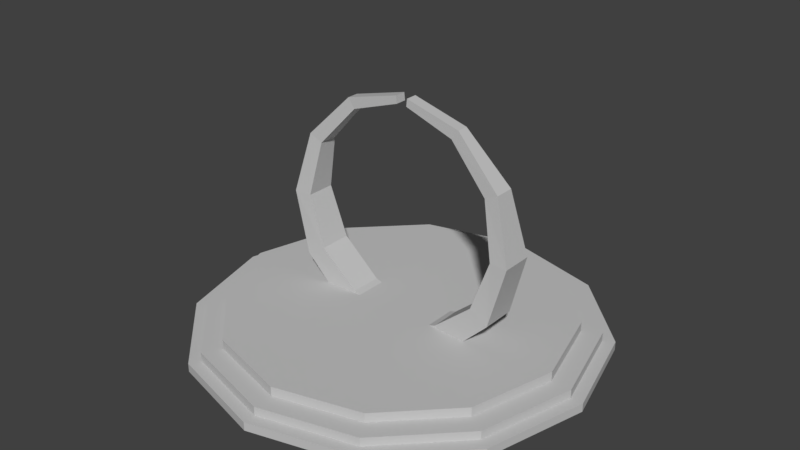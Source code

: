 # Source: stargate.blend  (saved by Blender 2.78.0; exported with 4.5.12 LTS)
import bpy
from mathutils import Matrix  # noqa: F401  (used for matrix-valued properties, if any)

bpy.ops.wm.read_factory_settings(use_empty=True)
scene = bpy.context.scene
scene.name = 'Scene'

# ---- collections
col_collection_1 = bpy.data.collections.new('Collection 1'); scene.collection.children.link(col_collection_1)

# ---- materials (node trees are filled in below, after node groups)
mat_stargate = bpy.data.materials.new('Stargate')
mat_stargate.alpha_threshold = 0.0
mat_stargate.use_transparent_shadow = False
mat_stargate.diffuse_color = (0.5489, 0.5489, 0.5489, 1.0)
mat_stargate.roughness = 0.5

# ---- material node trees

# ---- world
world_world = bpy.data.worlds.new('World'); scene.world = world_world
world_world.color = (0.05088, 0.05088, 0.05088)
world_world.use_sun_shadow = False
world_world.sun_shadow_jitter_overblur = 0.0
world_world.cycles.sampling_method = 'MANUAL'

# ---- meshes
me_cylinder_001 = bpy.data.meshes.new('Cylinder.001')
me_cylinder_001.from_pydata([(0.0, 1.0, -0.1155), (0.0, 1.0, -0.06039), (0.5, 0.866, -0.1155), (0.5, 0.866, -0.06039), (0.866, 0.5, -0.1155), (0.866, 0.5, -0.06039), (1.0, -4.371e-08, -0.1155), (1.0, -4.371e-08, -0.06039), (0.866, -0.5, -0.1155), (0.866, -0.5, -0.06039), (0.5, -0.866, -0.1155), (0.5, -0.866, -0.06039), (1.51e-07, -1.0, -0.1155), (1.51e-07, -1.0, -0.06039), (-0.5, -0.866, -0.1155), (-0.5, -0.866, -0.06039), (-0.866, -0.5, -0.1155), (-0.866, -0.5, -0.06039), (-1.0, -4.649e-07, -0.1155), (-1.0, -4.649e-07, -0.06039), (-0.866, 0.5, -0.1155), (-0.866, 0.5, -0.06039), (-0.5, 0.866, -0.1155), (-0.5, 0.866, -0.06039), (0.0, 1.118, -0.1155), (0.5592, 0.9686, -0.1155), (0.9686, 0.5592, -0.1155), (1.118, -4.889e-08, -0.1155), (0.9686, -0.5592, -0.1155), (0.5592, -0.9686, -0.1155), (1.689e-07, -1.118, -0.1155), (-0.5592, -0.9686, -0.1155), (-0.9686, -0.5592, -0.1155), (-1.118, -5.2e-07, -0.1155), (-0.9686, 0.5592, -0.1155), (-0.5592, 0.9686, -0.1155), (0.0, 1.118, -0.1672), (0.5592, 0.9686, -0.1672), (0.9686, 0.5592, -0.1672), (1.118, -4.889e-08, -0.1672), (0.9686, -0.5592, -0.1672), (0.5592, -0.9686, -0.1672), (1.689e-07, -1.118, -0.1672), (-0.5592, -0.9686, -0.1672), (-0.9686, -0.5592, -0.1672), (-1.118, -5.2e-07, -0.1672), (-0.9686, 0.5592, -0.1672), (-0.5592, 0.9686, -0.1672), (6.191e-11, 1.0, -0.2146), (0.5, 0.866, -0.2146), (0.866, 0.5, -0.2146), (1.0, -4.351e-08, -0.2146), (0.866, -0.5, -0.2146), (0.5, -0.866, -0.2146), (1.511e-07, -1.0, -0.2146), (-0.5, -0.866, -0.2146), (-0.866, -0.5, -0.2146), (-1.0, -4.647e-07, -0.2146), (-0.866, 0.5, -0.2146), (-0.5, 0.866, -0.2146), (-0.5592, -0.9686, -0.2146), (1.689e-07, -1.118, -0.2146), (0.5592, -0.9686, -0.2146), (6.191e-11, 1.118, -0.2146), (0.5592, 0.9686, -0.2146), (0.9686, 0.5592, -0.2146), (1.118, -4.869e-08, -0.2146), (0.9686, -0.5592, -0.2146), (-0.9686, -0.5592, -0.2146), (-1.118, -5.198e-07, -0.2146), (-0.9686, 0.5592, -0.2146), (-0.5592, 0.9686, -0.2146), (0.5951, -1.031, -0.1672), (0.5951, -1.031, -0.2176), (-1.031, -0.5951, -0.1672), (-1.031, -0.5951, -0.2176), (6.588e-11, 1.19, -0.2176), (0.0, 1.19, -0.1672), (0.5951, 1.031, -0.1672), (1.031, 0.5951, -0.1672), (1.19, -5.202e-08, -0.1672), (1.031, -0.5951, -0.1672), (1.797e-07, -1.19, -0.1672), (-0.5951, -1.031, -0.1672), (-1.19, -5.533e-07, -0.1672), (-1.031, 0.5951, -0.1672), (-0.5951, 1.031, -0.1672), (0.5951, 1.031, -0.2176), (-0.5951, 1.031, -0.2176), (1.031, -0.5951, -0.2176), (1.798e-07, -1.19, -0.2176), (-0.5951, -1.031, -0.2176), (-1.19, -5.531e-07, -0.2176), (-1.031, 0.5951, -0.2176), (1.031, 0.5951, -0.2176), (1.19, -5.181e-08, -0.2176), (0.324, 0.07835, 1.024), (0.324, 0.009516, 1.024), (0.5528, 0.09689, 0.7758), (0.5528, -0.01188, 0.7758), (0.6224, 0.1256, 0.4493), (0.6224, -0.04514, 0.4493), (0.5187, 0.1365, 0.1501), (0.5187, -0.05768, 0.1501), (0.2873, 0.1333, -0.04795), (0.2873, -0.05401, -0.04795), (0.0002809, 0.1357, -0.1406), (0.0002809, -0.05674, -0.1406), (-0.2871, 0.1333, -0.04795), (-0.518, 0.1365, 0.1501), (-0.518, -0.05768, 0.1501), (-0.6212, 0.1256, 0.4493), (-0.6212, -0.04514, 0.4493), (-0.5515, 0.09689, 0.7758), (-0.5515, -0.01188, 0.7758), (-0.3226, 0.07835, 1.024), (-0.3226, 0.009516, 1.024), (0.365, 0.07735, 1.08), (0.365, 0.01051, 1.08), (0.6318, 0.09942, 0.8137), (0.6318, -0.01493, 0.8137), (0.7294, 0.131, 0.4493), (0.7294, -0.05136, 0.4493), (0.6318, 0.1414, 0.08492), (0.6318, -0.06335, 0.08492), (0.365, 0.1414, -0.1818), (0.365, -0.06335, -0.1818), (0.0006671, 0.1414, -0.2795), (0.0006671, -0.06335, -0.2795), (-0.3637, 0.1414, -0.1818), (-0.3637, -0.06335, -0.1818), (-0.6304, 0.1414, 0.08492), (-0.6304, -0.06335, 0.08492), (-0.7281, 0.131, 0.4493), (-0.7281, -0.05136, 0.4493), (-0.6304, 0.09942, 0.8137), (-0.6304, -0.01493, 0.8137), (-0.3637, 0.07735, 1.08), (-0.3637, 0.01051, 1.08), (-0.2871, -0.05401, -0.04795), (-0.03577, 0.07735, 1.168), (-0.03577, 0.01051, 1.168), (-0.03073, 0.07735, 1.124), (-0.03073, 0.01051, 1.124), (0.0371, 0.07735, 1.168), (0.0371, 0.01051, 1.168), (0.03206, 0.07735, 1.124), (0.03206, 0.01051, 1.124)], [], [(0, 1, 3, 2), (2, 3, 5, 4), (4, 5, 7, 6), (6, 7, 9, 8), (8, 9, 11, 10), (10, 11, 13, 12), (12, 13, 15, 14), (14, 15, 17, 16), (16, 17, 19, 18), (18, 19, 21, 20), (3, 1, 23, 21, 19, 17, 15, 13, 11, 9, 7, 5), (20, 21, 23, 22), (22, 23, 1, 0), (14, 16, 32, 31), (4, 6, 27, 26), (64, 63, 76, 87), (68, 60, 91, 75), (42, 43, 83, 82), (18, 20, 34, 33), (8, 10, 29, 28), (60, 61, 90, 91), (22, 0, 24, 35), (12, 14, 31, 30), (2, 4, 26, 25), (41, 42, 82, 72), (28, 29, 41, 40), (27, 28, 40, 39), (35, 24, 36, 47), (24, 25, 37, 36), (26, 27, 39, 38), (34, 35, 47, 46), (25, 26, 38, 37), (33, 34, 46, 45), (32, 33, 45, 44), (31, 32, 44, 43), (30, 31, 43, 42), (29, 30, 42, 41), (61, 62, 73, 90), (0, 2, 25, 24), (40, 41, 72, 81), (47, 36, 77, 86), (10, 12, 30, 29), (20, 22, 35, 34), (62, 67, 89, 73), (39, 40, 81, 80), (63, 71, 88, 76), (6, 8, 28, 27), (16, 18, 33, 32), (46, 47, 86, 85), (48, 49, 50, 51, 52, 53, 54, 55, 56, 57, 58, 59), (57, 56, 68, 69), (49, 48, 63, 64), (56, 55, 60, 68), (55, 54, 61, 60), (54, 53, 62, 61), (50, 49, 64, 65), (58, 57, 69, 70), (51, 50, 65, 66), (59, 58, 70, 71), (52, 51, 66, 67), (48, 59, 71, 63), (53, 52, 67, 62), (72, 82, 90, 73), (74, 84, 92, 75), (78, 79, 94, 87), (86, 77, 76, 88), (81, 72, 73, 89), (83, 74, 75, 91), (77, 78, 87, 76), (85, 86, 88, 93), (80, 81, 89, 95), (82, 83, 91, 90), (84, 85, 93, 92), (79, 80, 95, 94), (43, 44, 74, 83), (69, 68, 75, 92), (36, 37, 78, 77), (65, 64, 87, 94), (44, 45, 84, 74), (70, 69, 92, 93), (37, 38, 79, 78), (66, 65, 94, 95), (45, 46, 85, 84), (71, 70, 93, 88), (38, 39, 80, 79), (67, 66, 95, 89), (144, 145, 118, 117), (117, 118, 120, 119), (119, 120, 122, 121), (121, 122, 124, 123), (123, 124, 126, 125), (125, 126, 128, 127), (127, 128, 130, 129), (129, 130, 132, 131), (131, 132, 134, 133), (133, 134, 136, 135), (135, 136, 138, 137), (147, 97, 118, 145), (98, 96, 117, 119), (97, 99, 120, 118), (100, 98, 119, 121), (99, 101, 122, 120), (102, 100, 121, 123), (101, 103, 124, 122), (104, 102, 123, 125), (103, 105, 126, 124), (106, 104, 125, 127), (105, 107, 128, 126), (108, 106, 127, 129), (107, 139, 130, 128), (109, 108, 129, 131), (139, 110, 132, 130), (111, 109, 131, 133), (110, 112, 134, 132), (113, 111, 133, 135), (112, 114, 136, 134), (115, 113, 135, 137), (114, 116, 138, 136), (142, 115, 137, 140), (100, 102, 103, 101), (113, 115, 116, 114), (104, 106, 107, 105), (146, 96, 97, 147), (108, 109, 110, 139), (98, 100, 101, 99), (111, 113, 114, 112), (102, 104, 105, 103), (106, 108, 139, 107), (96, 98, 99, 97), (109, 111, 112, 110), (115, 142, 143, 116), (116, 143, 141, 138), (137, 138, 141, 140), (146, 147, 145, 144), (96, 146, 144, 117), (142, 140, 141, 143)])
_uv = me_cylinder_001.uv_layers.new(name='UVMap')
_uv.uv.foreach_set('vector', [0.9665, 0.6437, 0.9772, 0.6436, 0.9785, 0.7314, 0.9677, 0.7315, 0.9794, 0.4775, 0.9901, 0.4775, 0.9892, 0.554, 0.9785, 0.5541, 0.9785, 0.5541, 0.9892, 0.554, 0.9892, 0.6477, 0.9785, 0.6477, 0.9785, 0.6477, 0.9892, 0.6477, 0.9901, 0.7333, 0.9794, 0.7333, 0.9557, 0.4775, 0.9665, 0.4775, 0.9651, 0.5507, 0.9543, 0.5508, 0.9543, 0.5508, 0.9651, 0.5507, 0.9651, 0.6437, 0.9543, 0.6437, 0.9543, 0.6437, 0.9651, 0.6437, 0.9665, 0.7314, 0.9557, 0.7315, 0.9892, 0.182, 1.0, 0.182, 0.9989, 0.2485, 0.9881, 0.2486, 0.9881, 0.2486, 0.9989, 0.2485, 0.9989, 0.3394, 0.9881, 0.3394, 0.9881, 0.3394, 0.9989, 0.3394, 1.0, 0.4302, 0.9892, 0.4303, 0.449, 0.6153, 0.449, 0.5212, 0.4995, 0.4397, 0.5871, 0.3927, 0.6882, 0.3927, 0.7757, 0.4397, 0.8263, 0.5212, 0.8263, 0.6153, 0.7757, 0.6968, 0.6882, 0.7438, 0.5871, 0.7438, 0.4995, 0.6968, 0.9677, 0.4775, 0.9785, 0.4775, 0.9772, 0.5507, 0.9665, 0.5507, 0.9665, 0.5507, 0.9772, 0.5507, 0.9772, 0.6436, 0.9665, 0.6437, 0.5219, 0.06784, 0.4714, 0.1493, 0.449, 0.1437, 0.5055, 0.05261, 0.8486, 0.2434, 0.8486, 0.1493, 0.871, 0.1437, 0.871, 0.249, 0.07005, 0.483, 0.01352, 0.5742, 0.0, 0.5708, 0.06016, 0.4738, 0.281, 0.8231, 0.379, 0.7705, 0.3888, 0.7797, 0.2847, 0.8357, 0.4355, 0.2615, 0.4355, 0.1563, 0.449, 0.1529, 0.449, 0.2649, 0.4714, 0.2434, 0.5219, 0.3249, 0.5055, 0.3401, 0.449, 0.249, 0.7981, 0.06784, 0.7105, 0.0208, 0.7165, 0.0, 0.8144, 0.05261, 0.379, 0.7705, 0.4355, 0.6794, 0.449, 0.6828, 0.3888, 0.7797, 0.6094, 0.3719, 0.7105, 0.3719, 0.7165, 0.3927, 0.6035, 0.3927, 0.6094, 0.0208, 0.5219, 0.06784, 0.5055, 0.05261, 0.6035, 0.0, 0.7981, 0.3249, 0.8486, 0.2434, 0.871, 0.249, 0.8144, 0.3401, 0.379, 0.3527, 0.4355, 0.2615, 0.449, 0.2649, 0.3888, 0.3619, 0.9543, 0.182, 0.9527, 0.2639, 0.9426, 0.2639, 0.9442, 0.182, 0.9871, 0.3723, 0.9881, 0.4681, 0.978, 0.4681, 0.977, 0.3723, 0.9669, 0.3841, 0.9669, 0.2802, 0.977, 0.2802, 0.977, 0.3841, 0.9669, 0.2802, 0.9655, 0.182, 0.9756, 0.182, 0.977, 0.2802, 0.9871, 0.2676, 0.9871, 0.3723, 0.977, 0.3723, 0.977, 0.2676, 0.9655, 0.466, 0.9669, 0.3841, 0.977, 0.3841, 0.9756, 0.466, 0.9881, 0.182, 0.9871, 0.2676, 0.977, 0.2676, 0.978, 0.182, 0.9527, 0.6421, 0.954, 0.7437, 0.9439, 0.7438, 0.9426, 0.6421, 0.9527, 0.5404, 0.9527, 0.6421, 0.9426, 0.6421, 0.9426, 0.5405, 0.954, 0.466, 0.9527, 0.5404, 0.9426, 0.5405, 0.9439, 0.4661, 0.9527, 0.3678, 0.9543, 0.466, 0.9442, 0.466, 0.9426, 0.3679, 0.9527, 0.2639, 0.9527, 0.3678, 0.9426, 0.3679, 0.9426, 0.2639, 0.4355, 0.6794, 0.4355, 0.5742, 0.449, 0.5708, 0.449, 0.6828, 0.7105, 0.3719, 0.7981, 0.3249, 0.8144, 0.3401, 0.7165, 0.3927, 0.281, 0.4053, 0.379, 0.3527, 0.3888, 0.3619, 0.2847, 0.4179, 0.07005, 0.06519, 0.01352, 0.1563, 0.0, 0.1529, 0.06016, 0.05598, 0.7105, 0.0208, 0.6094, 0.0208, 0.6035, 0.0, 0.7165, 0.0, 0.5219, 0.3249, 0.6094, 0.3719, 0.6035, 0.3927, 0.5055, 0.3401, 0.4355, 0.5742, 0.379, 0.483, 0.3888, 0.4738, 0.449, 0.5708, 0.168, 0.4053, 0.281, 0.4053, 0.2847, 0.4179, 0.1643, 0.4179, 0.01352, 0.5742, 0.01352, 0.6794, 2.328e-08, 0.6828, 0.0, 0.5708, 0.8486, 0.1493, 0.7981, 0.06784, 0.8144, 0.05261, 0.871, 0.1437, 0.4714, 0.1493, 0.4714, 0.2434, 0.449, 0.249, 0.449, 0.1437, 0.168, 0.01258, 0.07005, 0.06519, 0.06016, 0.05598, 0.1643, 0.0, 0.03587, 0.5797, 0.08641, 0.4983, 0.174, 0.4512, 0.275, 0.4512, 0.3626, 0.4983, 0.4131, 0.5797, 0.4131, 0.6738, 0.3626, 0.7553, 0.275, 0.8023, 0.174, 0.8023, 0.08641, 0.7553, 0.03587, 0.6738, 0.174, 0.8023, 0.275, 0.8023, 0.281, 0.8231, 0.168, 0.8231, 0.08641, 0.4983, 0.03587, 0.5797, 0.01352, 0.5742, 0.07005, 0.483, 0.275, 0.8023, 0.3626, 0.7553, 0.379, 0.7705, 0.281, 0.8231, 0.3626, 0.7553, 0.4131, 0.6738, 0.4355, 0.6794, 0.379, 0.7705, 0.4131, 0.6738, 0.4131, 0.5797, 0.4355, 0.5742, 0.4355, 0.6794, 0.174, 0.4512, 0.08641, 0.4983, 0.07005, 0.483, 0.168, 0.4304, 0.08641, 0.7553, 0.174, 0.8023, 0.168, 0.8231, 0.07005, 0.7705, 0.275, 0.4512, 0.174, 0.4512, 0.168, 0.4304, 0.281, 0.4304, 0.03587, 0.6738, 0.08641, 0.7553, 0.07005, 0.7705, 0.01352, 0.6794, 0.3626, 0.4983, 0.275, 0.4512, 0.281, 0.4304, 0.379, 0.483, 0.03587, 0.5797, 0.03587, 0.6738, 0.01352, 0.6794, 0.01352, 0.5742, 0.4131, 0.5797, 0.3626, 0.4983, 0.379, 0.483, 0.4355, 0.5742, 0.9187, 0.2691, 0.9187, 0.3797, 0.9089, 0.3798, 0.9089, 0.2691, 0.9641, 0.2612, 0.9641, 0.3693, 0.9543, 0.3694, 0.9543, 0.2612, 0.9426, 0.182, 0.9416, 0.2731, 0.9317, 0.2731, 0.9328, 0.182, 0.9302, 0.2691, 0.9302, 0.3797, 0.9204, 0.3797, 0.9204, 0.2691, 0.9204, 0.182, 0.9187, 0.2691, 0.9089, 0.2691, 0.9106, 0.182, 0.9655, 0.182, 0.9641, 0.2612, 0.9543, 0.2612, 0.9557, 0.182, 0.9302, 0.3797, 0.9317, 0.4842, 0.9219, 0.4842, 0.9204, 0.3797, 0.9317, 0.182, 0.9302, 0.2691, 0.9204, 0.2691, 0.9219, 0.182, 0.9416, 0.3845, 0.9426, 0.4864, 0.9328, 0.4864, 0.9317, 0.3845, 0.9187, 0.3797, 0.9204, 0.4842, 0.9106, 0.4842, 0.9089, 0.3798, 0.9641, 0.3693, 0.9655, 0.4775, 0.9557, 0.4775, 0.9543, 0.3694, 0.9416, 0.2731, 0.9416, 0.3845, 0.9317, 0.3845, 0.9317, 0.2731, 0.4355, 0.1563, 0.379, 0.06519, 0.3888, 0.05598, 0.449, 0.1529, 0.168, 0.8231, 0.281, 0.8231, 0.2847, 0.8357, 0.1643, 0.8357, 0.01352, 0.1563, 0.01352, 0.2615, 2.328e-08, 0.2649, 0.0, 0.1529, 0.168, 0.4304, 0.07005, 0.483, 0.06016, 0.4738, 0.1643, 0.4179, 0.379, 0.06519, 0.281, 0.01258, 0.2847, 2.167e-08, 0.3888, 0.05598, 0.07005, 0.7705, 0.168, 0.8231, 0.1643, 0.8357, 0.06016, 0.7797, 0.01352, 0.2615, 0.07005, 0.3527, 0.06016, 0.3619, 2.328e-08, 0.2649, 0.281, 0.4304, 0.168, 0.4304, 0.1643, 0.4179, 0.2847, 0.4179, 0.281, 0.01258, 0.168, 0.01258, 0.1643, 0.0, 0.2847, 2.167e-08, 0.01352, 0.6794, 0.07005, 0.7705, 0.06016, 0.7797, 2.328e-08, 0.6828, 0.07005, 0.3527, 0.168, 0.4053, 0.1643, 0.4179, 0.06016, 0.3619, 0.379, 0.483, 0.281, 0.4304, 0.2847, 0.4179, 0.3888, 0.4738, 0.8393, 0.7413, 0.8263, 0.7413, 0.8263, 0.6817, 0.8393, 0.6817, 0.8725, 0.0001734, 0.8854, 0.0, 0.8995, 0.04916, 0.8774, 0.04946, 0.8774, 0.04946, 0.8995, 0.04916, 0.9104, 0.1156, 0.8753, 0.116, 0.8753, 0.116, 0.9104, 0.1156, 0.9104, 0.1814, 0.871, 0.182, 0.8263, 0.3927, 0.8663, 0.3927, 0.8663, 0.4412, 0.8263, 0.4412, 0.8263, 0.4412, 0.8663, 0.4412, 0.8663, 0.5074, 0.8263, 0.5074, 0.8263, 0.5074, 0.8663, 0.5074, 0.8663, 0.5736, 0.8263, 0.5736, 0.8263, 0.5736, 0.8663, 0.5736, 0.8663, 0.6221, 0.8263, 0.6221, 0.9063, 0.5746, 0.8663, 0.5746, 0.8686, 0.5088, 0.9042, 0.5088, 0.9042, 0.5088, 0.8686, 0.5088, 0.8757, 0.4422, 0.8981, 0.4422, 0.8981, 0.4422, 0.8757, 0.4422, 0.8807, 0.3927, 0.8937, 0.3927, 0.5581, 0.992, 0.6179, 0.9882, 0.6228, 1.0, 0.5568, 1.0, 0.9789, 0.8404, 0.9484, 0.7859, 0.9589, 0.778, 0.9957, 0.8375, 0.6179, 0.9882, 0.6732, 0.9552, 0.686, 0.9655, 0.6228, 1.0, 0.9758, 0.9012, 0.9789, 0.8404, 0.9957, 0.8375, 0.9959, 0.9063, 0.6732, 0.9552, 0.7024, 0.9009, 0.7223, 0.9059, 0.686, 0.9655, 0.9412, 0.9489, 0.9758, 0.9012, 0.9959, 0.9063, 0.9592, 0.9657, 0.7024, 0.9009, 0.698, 0.8435, 0.7225, 0.8373, 0.7223, 0.9059, 0.8876, 0.9727, 0.9412, 0.9489, 0.9592, 0.9657, 0.8955, 0.9999, 0.698, 0.8435, 0.6649, 0.7979, 0.6861, 0.778, 0.7225, 0.8373, 0.8291, 0.9755, 0.8876, 0.9727, 0.8955, 0.9999, 0.8221, 0.9999, 0.6649, 0.7979, 0.6157, 0.7682, 0.6228, 0.7438, 0.6861, 0.778, 0.7799, 0.9457, 0.8291, 0.9755, 0.8221, 0.9999, 0.7588, 0.9657, 0.6157, 0.7682, 0.5572, 0.7709, 0.5495, 0.7438, 0.6228, 0.7438, 0.7468, 0.9002, 0.7799, 0.9457, 0.7588, 0.9657, 0.7225, 0.9064, 0.5572, 0.7709, 0.5036, 0.7948, 0.4858, 0.778, 0.5495, 0.7438, 0.7426, 0.8428, 0.7468, 0.9002, 0.7225, 0.9064, 0.7226, 0.8378, 0.5036, 0.7948, 0.4692, 0.8425, 0.449, 0.8374, 0.4858, 0.778, 0.7718, 0.7886, 0.7426, 0.8428, 0.7226, 0.8378, 0.759, 0.7782, 0.4692, 0.8425, 0.4661, 0.9033, 0.4493, 0.9062, 0.449, 0.8374, 0.8271, 0.7556, 0.7718, 0.7886, 0.759, 0.7782, 0.8223, 0.7438, 0.4661, 0.9033, 0.4967, 0.9578, 0.4861, 0.9658, 0.4493, 0.9062, 0.887, 0.7517, 0.8271, 0.7556, 0.8223, 0.7438, 0.8883, 0.7438, 0.9021, 0.6779, 0.9042, 0.7327, 0.8663, 0.7327, 0.8687, 0.6779, 0.9325, 0.6889, 0.9206, 0.7331, 0.9074, 0.7329, 0.9116, 0.6886, 0.9083, 0.224, 0.9087, 0.2762, 0.8712, 0.2762, 0.8717, 0.224, 0.8526, 0.6751, 0.8528, 0.7282, 0.8393, 0.7282, 0.8395, 0.6751, 0.9083, 0.3284, 0.9089, 0.3704, 0.871, 0.3704, 0.8717, 0.3284, 0.8965, 0.6189, 0.9021, 0.6779, 0.8687, 0.6779, 0.8752, 0.6189, 0.9416, 0.63, 0.9325, 0.6889, 0.9116, 0.6886, 0.9087, 0.6294, 0.9089, 0.182, 0.9083, 0.224, 0.8717, 0.224, 0.871, 0.182, 0.9087, 0.2762, 0.9083, 0.3284, 0.8717, 0.3284, 0.8712, 0.2762, 0.8928, 0.5746, 0.8965, 0.6189, 0.8752, 0.6189, 0.8794, 0.5746, 0.9416, 0.5752, 0.9416, 0.63, 0.9087, 0.6294, 0.9042, 0.5746, 0.8528, 0.6221, 0.8526, 0.6751, 0.8395, 0.6751, 0.8393, 0.6221, 0.4967, 0.9578, 0.5463, 0.9891, 0.5431, 0.9966, 0.4861, 0.9658, 0.8263, 0.6221, 0.8393, 0.6221, 0.8393, 0.6817, 0.8263, 0.6817, 0.8479, 0.7282, 0.8479, 0.7403, 0.8393, 0.7403, 0.8393, 0.7282, 0.9484, 0.7859, 0.8987, 0.7547, 0.9019, 0.7472, 0.9589, 0.778, 0.8566, 0.7402, 0.8479, 0.7403, 0.8479, 0.7283, 0.8566, 0.7282])
me_cylinder_001.materials.append(mat_stargate)
me_cylinder_001.use_remesh_preserve_volume = False
me_cylinder_001.use_remesh_preserve_attributes = False
me_cylinder_001.use_mirror_vertex_groups = False
me_cylinder_001.update()

# ---- objects
ob_cylinder_001 = bpy.data.objects.new('Cylinder.001', me_cylinder_001)

# ---- transforms, parenting, visibility, modifiers, constraints
ob_cylinder_001.location = (0.0, 0.0, 0.0)
ob_cylinder_001.scale = (22.35, 22.35, 22.35)
ob_cylinder_001.lineart.crease_threshold = 0.0

# ---- collection membership
col_collection_1.objects.link(ob_cylinder_001)

# ---- scene / render settings (as saved in the file)
scene.frame_start = 1; scene.frame_end = 250; scene.frame_set(1)
scene.render.engine = 'BLENDER_EEVEE_NEXT'
scene.render.resolution_percentage = 50
scene.render.dither_intensity = 0.0
scene.cycles.use_denoising = False
scene.cycles.samples = 128
scene.cycles.sampling_pattern = 'TABULATED_SOBOL'
scene.cycles.light_sampling_threshold = 0.0
scene.cycles.use_adaptive_sampling = False
scene.cycles.use_light_tree = False
scene.cycles.blur_glossy = 0.0
scene.cycles.sample_clamp_indirect = 0.0
scene.view_settings.view_transform = 'Standard'
bpy.context.view_layer.update()

# ---- added for rendering (the .blend has no active camera and no usable light): camera, sun
cam_auto = bpy.data.cameras.new('AutoCamera')
cam_auto.lens = 50.0
cam_auto.sensor_width = 36.0
cam_auto.clip_end = 1329.53
ob_auto_camera = bpy.data.objects.new('AutoCamera', cam_auto)
scene.collection.objects.link(ob_auto_camera)
ob_auto_camera.location = (75.757, -90.9085, 70.536)
ob_auto_camera.rotation_euler = (1.09748, -7.21219e-08, 0.694738)
scene.camera = ob_auto_camera
light_auto_sun = bpy.data.lights.new('AutoSun', 'SUN')
light_auto_sun.energy = 3.0
light_auto_sun.angle = 0.0523599
ob_auto_sun = bpy.data.objects.new('AutoSun', light_auto_sun)
scene.collection.objects.link(ob_auto_sun)
ob_auto_sun.rotation_euler = (0.872665, 0.174533, 0.523599)
bpy.context.view_layer.update()
